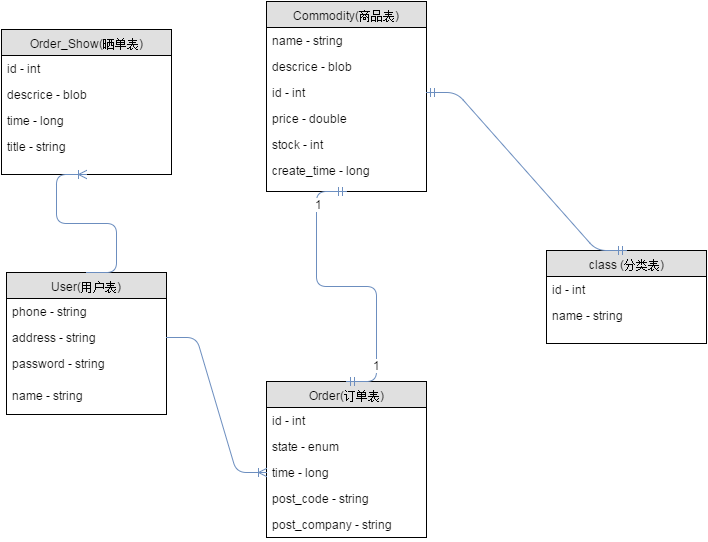

The diagram above was exported from draw.io. Its source (the exported page's mxGraphModel, read from the mxfile embedded in the PNG):
<mxGraphModel dx="880" dy="513" grid="1" gridSize="10" guides="1" tooltips="1" connect="1" arrows="1" fold="1" page="1" pageScale="1" pageWidth="826" pageHeight="1169" background="#ffffff" math="0" shadow="0">
  <root>
    <mxCell id="0" />
    <mxCell id="1" parent="0" />
    <object label="User(用户表)" id="2">
      <mxCell style="swimlane;html=1;fontStyle=0;childLayout=stackLayout;horizontal=1;startSize=26;fillColor=#e0e0e0;horizontalStack=0;resizeParent=1;resizeLast=0;collapsible=1;marginBottom=0;swimlaneFillColor=#ffffff;align=center;" vertex="1" parent="1">
        <mxGeometry x="50" y="471" width="160" height="142" as="geometry" />
      </mxCell>
    </object>
    <mxCell id="3" value="phone - string" style="text;html=1;strokeColor=none;fillColor=none;spacingLeft=4;spacingRight=4;whiteSpace=wrap;overflow=hidden;rotatable=0;points=[[0,0.5],[1,0.5]];portConstraint=eastwest;" vertex="1" parent="2">
      <mxGeometry y="26" width="160" height="26" as="geometry" />
    </mxCell>
    <mxCell id="4" value="address - string" style="text;html=1;strokeColor=none;fillColor=none;spacingLeft=4;spacingRight=4;whiteSpace=wrap;overflow=hidden;rotatable=0;points=[[0,0.5],[1,0.5]];portConstraint=eastwest;" vertex="1" parent="2">
      <mxGeometry y="52" width="160" height="26" as="geometry" />
    </mxCell>
    <object label="password - string" id="5">
      <mxCell style="text;html=1;strokeColor=none;fillColor=none;spacingLeft=4;spacingRight=4;whiteSpace=wrap;overflow=hidden;rotatable=0;points=[[0,0.5],[1,0.5]];portConstraint=eastwest;" vertex="1" parent="2">
        <mxGeometry y="78" width="160" height="32" as="geometry" />
      </mxCell>
    </object>
    <object label="&lt;span&gt;name - string&lt;/span&gt;" name="string" id="6">
      <mxCell style="text;html=1;strokeColor=none;fillColor=none;spacingLeft=4;spacingRight=4;whiteSpace=wrap;overflow=hidden;rotatable=0;points=[[0,0.5],[1,0.5]];portConstraint=eastwest;" vertex="1" parent="2">
        <mxGeometry y="110" width="160" height="32" as="geometry" />
      </mxCell>
    </object>
    <mxCell id="7" value="phone - string" style="text;html=1;strokeColor=none;fillColor=none;spacingLeft=4;spacingRight=4;whiteSpace=wrap;overflow=hidden;rotatable=0;points=[[0,0.5],[1,0.5]];portConstraint=eastwest;" vertex="1" parent="1">
      <mxGeometry x="50" y="497" width="160" height="26" as="geometry" />
    </mxCell>
    <mxCell id="8" value="address - string" style="text;html=1;strokeColor=none;fillColor=none;spacingLeft=4;spacingRight=4;whiteSpace=wrap;overflow=hidden;rotatable=0;points=[[0,0.5],[1,0.5]];portConstraint=eastwest;" vertex="1" parent="1">
      <mxGeometry x="50" y="523" width="160" height="26" as="geometry" />
    </mxCell>
    <object label="password - string" id="9">
      <mxCell style="text;html=1;strokeColor=none;fillColor=none;spacingLeft=4;spacingRight=4;whiteSpace=wrap;overflow=hidden;rotatable=0;points=[[0,0.5],[1,0.5]];portConstraint=eastwest;" vertex="1" parent="1">
        <mxGeometry x="50" y="549" width="160" height="32" as="geometry" />
      </mxCell>
    </object>
    <object label="&lt;span&gt;name - string&lt;/span&gt;" name="string" id="10">
      <mxCell style="text;html=1;strokeColor=none;fillColor=none;spacingLeft=4;spacingRight=4;whiteSpace=wrap;overflow=hidden;rotatable=0;points=[[0,0.5],[1,0.5]];portConstraint=eastwest;" vertex="1" parent="1">
        <mxGeometry x="50" y="581" width="160" height="32" as="geometry" />
      </mxCell>
    </object>
    <mxCell id="11" value="Commodity(商品表)" style="swimlane;html=1;fontStyle=0;childLayout=stackLayout;horizontal=1;startSize=26;fillColor=#e0e0e0;horizontalStack=0;resizeParent=1;resizeLast=0;collapsible=1;marginBottom=0;swimlaneFillColor=#ffffff;align=center;" vertex="1" parent="1">
      <mxGeometry x="310" y="200" width="160" height="190" as="geometry" />
    </mxCell>
    <mxCell id="12" value="name - string" style="text;html=1;strokeColor=none;fillColor=none;spacingLeft=4;spacingRight=4;whiteSpace=wrap;overflow=hidden;rotatable=0;points=[[0,0.5],[1,0.5]];portConstraint=eastwest;" vertex="1" parent="11">
      <mxGeometry y="26" width="160" height="26" as="geometry" />
    </mxCell>
    <mxCell id="13" value="descrice - blob" style="text;html=1;strokeColor=none;fillColor=none;spacingLeft=4;spacingRight=4;whiteSpace=wrap;overflow=hidden;rotatable=0;points=[[0,0.5],[1,0.5]];portConstraint=eastwest;" vertex="1" parent="11">
      <mxGeometry y="52" width="160" height="26" as="geometry" />
    </mxCell>
    <mxCell id="14" value="id - int&lt;div&gt;&lt;br&gt;&lt;/div&gt;" style="text;html=1;strokeColor=none;fillColor=none;spacingLeft=4;spacingRight=4;whiteSpace=wrap;overflow=hidden;rotatable=0;points=[[0,0.5],[1,0.5]];portConstraint=eastwest;" vertex="1" parent="11">
      <mxGeometry y="78" width="160" height="26" as="geometry" />
    </mxCell>
    <mxCell id="15" value="&lt;div&gt;price - double&lt;/div&gt;" style="text;html=1;strokeColor=none;fillColor=none;spacingLeft=4;spacingRight=4;whiteSpace=wrap;overflow=hidden;rotatable=0;points=[[0,0.5],[1,0.5]];portConstraint=eastwest;" vertex="1" parent="11">
      <mxGeometry y="104" width="160" height="26" as="geometry" />
    </mxCell>
    <mxCell id="16" value="stock - int" style="text;html=1;strokeColor=none;fillColor=none;spacingLeft=4;spacingRight=4;whiteSpace=wrap;overflow=hidden;rotatable=0;points=[[0,0.5],[1,0.5]];portConstraint=eastwest;" vertex="1" parent="11">
      <mxGeometry y="130" width="160" height="26" as="geometry" />
    </mxCell>
    <mxCell id="17" value="create_time - long" style="text;html=1;strokeColor=none;fillColor=none;spacingLeft=4;spacingRight=4;whiteSpace=wrap;overflow=hidden;rotatable=0;points=[[0,0.5],[1,0.5]];portConstraint=eastwest;" vertex="1" parent="11">
      <mxGeometry y="156" width="160" height="26" as="geometry" />
    </mxCell>
    <mxCell id="18" value="name - string" style="text;html=1;strokeColor=none;fillColor=none;spacingLeft=4;spacingRight=4;whiteSpace=wrap;overflow=hidden;rotatable=0;points=[[0,0.5],[1,0.5]];portConstraint=eastwest;" vertex="1" parent="1">
      <mxGeometry x="310" y="226" width="160" height="26" as="geometry" />
    </mxCell>
    <mxCell id="19" value="descrice - blob" style="text;html=1;strokeColor=none;fillColor=none;spacingLeft=4;spacingRight=4;whiteSpace=wrap;overflow=hidden;rotatable=0;points=[[0,0.5],[1,0.5]];portConstraint=eastwest;" vertex="1" parent="1">
      <mxGeometry x="310" y="252" width="160" height="26" as="geometry" />
    </mxCell>
    <mxCell id="20" value="id - int&lt;div&gt;&lt;br&gt;&lt;/div&gt;" style="text;html=1;strokeColor=none;fillColor=none;spacingLeft=4;spacingRight=4;whiteSpace=wrap;overflow=hidden;rotatable=0;points=[[0,0.5],[1,0.5]];portConstraint=eastwest;" vertex="1" parent="1">
      <mxGeometry x="310" y="278" width="160" height="26" as="geometry" />
    </mxCell>
    <mxCell id="21" value="&lt;div&gt;price - double&lt;/div&gt;" style="text;html=1;strokeColor=none;fillColor=none;spacingLeft=4;spacingRight=4;whiteSpace=wrap;overflow=hidden;rotatable=0;points=[[0,0.5],[1,0.5]];portConstraint=eastwest;" vertex="1" parent="1">
      <mxGeometry x="310" y="304" width="160" height="26" as="geometry" />
    </mxCell>
    <mxCell id="22" value="stock - int" style="text;html=1;strokeColor=none;fillColor=none;spacingLeft=4;spacingRight=4;whiteSpace=wrap;overflow=hidden;rotatable=0;points=[[0,0.5],[1,0.5]];portConstraint=eastwest;" vertex="1" parent="1">
      <mxGeometry x="310" y="330" width="160" height="26" as="geometry" />
    </mxCell>
    <mxCell id="23" value="create_time - long" style="text;html=1;strokeColor=none;fillColor=none;spacingLeft=4;spacingRight=4;whiteSpace=wrap;overflow=hidden;rotatable=0;points=[[0,0.5],[1,0.5]];portConstraint=eastwest;" vertex="1" parent="1">
      <mxGeometry x="310" y="356" width="160" height="26" as="geometry" />
    </mxCell>
    <mxCell id="24" value="Order(订单表)" style="swimlane;html=1;fontStyle=0;childLayout=stackLayout;horizontal=1;startSize=26;fillColor=#e0e0e0;horizontalStack=0;resizeParent=1;resizeLast=0;collapsible=1;marginBottom=0;swimlaneFillColor=#ffffff;align=center;" vertex="1" parent="1">
      <mxGeometry x="310" y="580" width="160" height="156" as="geometry" />
    </mxCell>
    <mxCell id="25" value="id - int" style="text;html=1;strokeColor=none;fillColor=none;spacingLeft=4;spacingRight=4;whiteSpace=wrap;overflow=hidden;rotatable=0;points=[[0,0.5],[1,0.5]];portConstraint=eastwest;" vertex="1" parent="24">
      <mxGeometry y="26" width="160" height="26" as="geometry" />
    </mxCell>
    <mxCell id="26" value="state - enum" style="text;html=1;strokeColor=none;fillColor=none;spacingLeft=4;spacingRight=4;whiteSpace=wrap;overflow=hidden;rotatable=0;points=[[0,0.5],[1,0.5]];portConstraint=eastwest;" vertex="1" parent="24">
      <mxGeometry y="52" width="160" height="26" as="geometry" />
    </mxCell>
    <mxCell id="27" value="time - long" style="text;html=1;strokeColor=none;fillColor=none;spacingLeft=4;spacingRight=4;whiteSpace=wrap;overflow=hidden;rotatable=0;points=[[0,0.5],[1,0.5]];portConstraint=eastwest;" vertex="1" parent="24">
      <mxGeometry y="78" width="160" height="26" as="geometry" />
    </mxCell>
    <mxCell id="28" value="post_code - string" style="text;html=1;strokeColor=none;fillColor=none;spacingLeft=4;spacingRight=4;whiteSpace=wrap;overflow=hidden;rotatable=0;points=[[0,0.5],[1,0.5]];portConstraint=eastwest;" vertex="1" parent="24">
      <mxGeometry y="104" width="160" height="26" as="geometry" />
    </mxCell>
    <mxCell id="29" value="post_company - string" style="text;html=1;strokeColor=none;fillColor=none;spacingLeft=4;spacingRight=4;whiteSpace=wrap;overflow=hidden;rotatable=0;points=[[0,0.5],[1,0.5]];portConstraint=eastwest;" vertex="1" parent="24">
      <mxGeometry y="130" width="160" height="26" as="geometry" />
    </mxCell>
    <mxCell id="30" value="id - int" style="text;html=1;strokeColor=none;fillColor=none;spacingLeft=4;spacingRight=4;whiteSpace=wrap;overflow=hidden;rotatable=0;points=[[0,0.5],[1,0.5]];portConstraint=eastwest;" vertex="1" parent="1">
      <mxGeometry x="310" y="606" width="160" height="26" as="geometry" />
    </mxCell>
    <mxCell id="31" value="state - enum" style="text;html=1;strokeColor=none;fillColor=none;spacingLeft=4;spacingRight=4;whiteSpace=wrap;overflow=hidden;rotatable=0;points=[[0,0.5],[1,0.5]];portConstraint=eastwest;" vertex="1" parent="1">
      <mxGeometry x="310" y="632" width="160" height="26" as="geometry" />
    </mxCell>
    <mxCell id="32" value="time - long" style="text;html=1;strokeColor=none;fillColor=none;spacingLeft=4;spacingRight=4;whiteSpace=wrap;overflow=hidden;rotatable=0;points=[[0,0.5],[1,0.5]];portConstraint=eastwest;" vertex="1" parent="1">
      <mxGeometry x="310" y="658" width="160" height="26" as="geometry" />
    </mxCell>
    <mxCell id="33" value="post_code - string" style="text;html=1;strokeColor=none;fillColor=none;spacingLeft=4;spacingRight=4;whiteSpace=wrap;overflow=hidden;rotatable=0;points=[[0,0.5],[1,0.5]];portConstraint=eastwest;" vertex="1" parent="1">
      <mxGeometry x="310" y="684" width="160" height="26" as="geometry" />
    </mxCell>
    <mxCell id="34" value="post_company - string" style="text;html=1;strokeColor=none;fillColor=none;spacingLeft=4;spacingRight=4;whiteSpace=wrap;overflow=hidden;rotatable=0;points=[[0,0.5],[1,0.5]];portConstraint=eastwest;" vertex="1" parent="1">
      <mxGeometry x="310" y="710" width="160" height="26" as="geometry" />
    </mxCell>
    <mxCell id="35" value="Order_Show(晒单表)" style="swimlane;html=1;fontStyle=0;childLayout=stackLayout;horizontal=1;startSize=26;fillColor=#e0e0e0;horizontalStack=0;resizeParent=1;resizeLast=0;collapsible=1;marginBottom=0;swimlaneFillColor=#ffffff;align=center;" vertex="1" parent="1">
      <mxGeometry x="45" y="228" width="170" height="145" as="geometry" />
    </mxCell>
    <mxCell id="36" value="id - int" style="text;html=1;strokeColor=none;fillColor=none;spacingLeft=4;spacingRight=4;whiteSpace=wrap;overflow=hidden;rotatable=0;points=[[0,0.5],[1,0.5]];portConstraint=eastwest;" vertex="1" parent="35">
      <mxGeometry y="26" width="170" height="26" as="geometry" />
    </mxCell>
    <mxCell id="37" value="descrice - blob" style="text;html=1;strokeColor=none;fillColor=none;spacingLeft=4;spacingRight=4;whiteSpace=wrap;overflow=hidden;rotatable=0;points=[[0,0.5],[1,0.5]];portConstraint=eastwest;" vertex="1" parent="35">
      <mxGeometry y="52" width="170" height="26" as="geometry" />
    </mxCell>
    <mxCell id="38" value="time - long" style="text;html=1;strokeColor=none;fillColor=none;spacingLeft=4;spacingRight=4;whiteSpace=wrap;overflow=hidden;rotatable=0;points=[[0,0.5],[1,0.5]];portConstraint=eastwest;" vertex="1" parent="35">
      <mxGeometry y="78" width="170" height="26" as="geometry" />
    </mxCell>
    <mxCell id="39" value="title - string" style="text;html=1;strokeColor=none;fillColor=none;spacingLeft=4;spacingRight=4;whiteSpace=wrap;overflow=hidden;rotatable=0;points=[[0,0.5],[1,0.5]];portConstraint=eastwest;" vertex="1" parent="35">
      <mxGeometry y="104" width="170" height="26" as="geometry" />
    </mxCell>
    <mxCell id="40" value="id - int" style="text;html=1;strokeColor=none;fillColor=none;spacingLeft=4;spacingRight=4;whiteSpace=wrap;overflow=hidden;rotatable=0;points=[[0,0.5],[1,0.5]];portConstraint=eastwest;" vertex="1" parent="1">
      <mxGeometry x="45" y="254" width="170" height="26" as="geometry" />
    </mxCell>
    <mxCell id="41" value="descrice - blob" style="text;html=1;strokeColor=none;fillColor=none;spacingLeft=4;spacingRight=4;whiteSpace=wrap;overflow=hidden;rotatable=0;points=[[0,0.5],[1,0.5]];portConstraint=eastwest;" vertex="1" parent="1">
      <mxGeometry x="45" y="280" width="170" height="26" as="geometry" />
    </mxCell>
    <mxCell id="42" value="time - long" style="text;html=1;strokeColor=none;fillColor=none;spacingLeft=4;spacingRight=4;whiteSpace=wrap;overflow=hidden;rotatable=0;points=[[0,0.5],[1,0.5]];portConstraint=eastwest;" vertex="1" parent="1">
      <mxGeometry x="45" y="306" width="170" height="26" as="geometry" />
    </mxCell>
    <mxCell id="43" value="title - string" style="text;html=1;strokeColor=none;fillColor=none;spacingLeft=4;spacingRight=4;whiteSpace=wrap;overflow=hidden;rotatable=0;points=[[0,0.5],[1,0.5]];portConstraint=eastwest;" vertex="1" parent="1">
      <mxGeometry x="45" y="332" width="170" height="26" as="geometry" />
    </mxCell>
    <mxCell id="44" value="class (分类表)" style="swimlane;html=1;fontStyle=0;childLayout=stackLayout;horizontal=1;startSize=26;fillColor=#e0e0e0;horizontalStack=0;resizeParent=1;resizeLast=0;collapsible=1;marginBottom=0;swimlaneFillColor=#ffffff;align=center;" vertex="1" parent="1">
      <mxGeometry x="590" y="449" width="160" height="93" as="geometry" />
    </mxCell>
    <mxCell id="45" value="id - int" style="text;html=1;strokeColor=none;fillColor=none;spacingLeft=4;spacingRight=4;whiteSpace=wrap;overflow=hidden;rotatable=0;points=[[0,0.5],[1,0.5]];portConstraint=eastwest;" vertex="1" parent="44">
      <mxGeometry y="26" width="160" height="26" as="geometry" />
    </mxCell>
    <mxCell id="46" value="name - string" style="text;html=1;strokeColor=none;fillColor=none;spacingLeft=4;spacingRight=4;whiteSpace=wrap;overflow=hidden;rotatable=0;points=[[0,0.5],[1,0.5]];portConstraint=eastwest;" vertex="1" parent="44">
      <mxGeometry y="52" width="160" height="26" as="geometry" />
    </mxCell>
    <mxCell id="47" value="id - int" style="text;html=1;strokeColor=none;fillColor=none;spacingLeft=4;spacingRight=4;whiteSpace=wrap;overflow=hidden;rotatable=0;points=[[0,0.5],[1,0.5]];portConstraint=eastwest;" vertex="1" parent="1">
      <mxGeometry x="590" y="475" width="160" height="26" as="geometry" />
    </mxCell>
    <mxCell id="48" value="name - string" style="text;html=1;strokeColor=none;fillColor=none;spacingLeft=4;spacingRight=4;whiteSpace=wrap;overflow=hidden;rotatable=0;points=[[0,0.5],[1,0.5]];portConstraint=eastwest;" vertex="1" parent="1">
      <mxGeometry x="590" y="501" width="160" height="26" as="geometry" />
    </mxCell>
    <mxCell id="49" value="" style="edgeStyle=entityRelationEdgeStyle;html=1;endArrow=ERmandOne;startArrow=ERmandOne;entryX=0.5;entryY=1;exitX=0.5;exitY=0;plain-blue" edge="1" source="24" target="11" parent="1">
      <mxGeometry x="360" y="390" width="100" height="100" as="geometry">
        <mxPoint x="340" y="530" as="sourcePoint" />
        <mxPoint x="440" y="430" as="targetPoint" />
      </mxGeometry>
    </mxCell>
    <mxCell id="50" value="1" style="text;html=1;resizable=0;points=[];align=center;verticalAlign=middle;labelBackgroundColor=#ffffff;" vertex="1" connectable="0" parent="49">
      <mxGeometry x="-0.6129" y="1" relative="1" as="geometry">
        <mxPoint x="1" y="13" as="offset" />
      </mxGeometry>
    </mxCell>
    <mxCell id="51" value="1" style="text;html=1;resizable=0;points=[];align=center;verticalAlign=middle;labelBackgroundColor=#ffffff;" vertex="1" connectable="0" parent="49">
      <mxGeometry x="0.7312" y="-2" relative="1" as="geometry">
        <mxPoint as="offset" />
      </mxGeometry>
    </mxCell>
    <mxCell id="52" value="1" style="text;html=1;resizable=0;points=[];align=center;verticalAlign=middle;labelBackgroundColor=#ffffff;" vertex="1" connectable="0" parent="1">
      <mxGeometry x="420" y="563" as="geometry">
        <mxPoint x="1" y="13" as="offset" />
      </mxGeometry>
    </mxCell>
    <mxCell id="53" value="1" style="text;html=1;resizable=0;points=[];align=center;verticalAlign=middle;labelBackgroundColor=#ffffff;" vertex="1" connectable="0" parent="1">
      <mxGeometry x="362" y="402" as="geometry">
        <mxPoint as="offset" />
      </mxGeometry>
    </mxCell>
    <mxCell id="54" value="" style="edgeStyle=entityRelationEdgeStyle;html=1;endArrow=ERoneToMany;entryX=0;entryY=0.5;exitX=1;exitY=0.5;plain-blue" edge="1" source="8" target="32" parent="1">
      <mxGeometry x="210" y="536" width="100" height="100" as="geometry">
        <mxPoint x="230" y="580" as="sourcePoint" />
        <mxPoint x="330" y="480" as="targetPoint" />
      </mxGeometry>
    </mxCell>
    <mxCell id="55" value="" style="edgeStyle=entityRelationEdgeStyle;html=1;endArrow=ERmandOne;startArrow=ERmandOne;exitX=1;exitY=0.5;entryX=0.5;entryY=0;plain-blue" edge="1" source="20" target="44" parent="1">
      <mxGeometry x="470" y="291" width="100" height="100" as="geometry">
        <mxPoint x="480" y="330" as="sourcePoint" />
        <mxPoint x="580" y="230" as="targetPoint" />
      </mxGeometry>
    </mxCell>
    <mxCell id="56" value="" style="edgeStyle=entityRelationEdgeStyle;html=1;endArrow=ERoneToMany;exitX=0.5;exitY=0;entryX=0.5;entryY=1;plain-blue" edge="1" source="2" target="35" parent="1">
      <mxGeometry x="100" y="373" width="100" height="100" as="geometry">
        <mxPoint x="110" y="460" as="sourcePoint" />
        <mxPoint x="50" y="280" as="targetPoint" />
      </mxGeometry>
    </mxCell>
  </root>
</mxGraphModel>